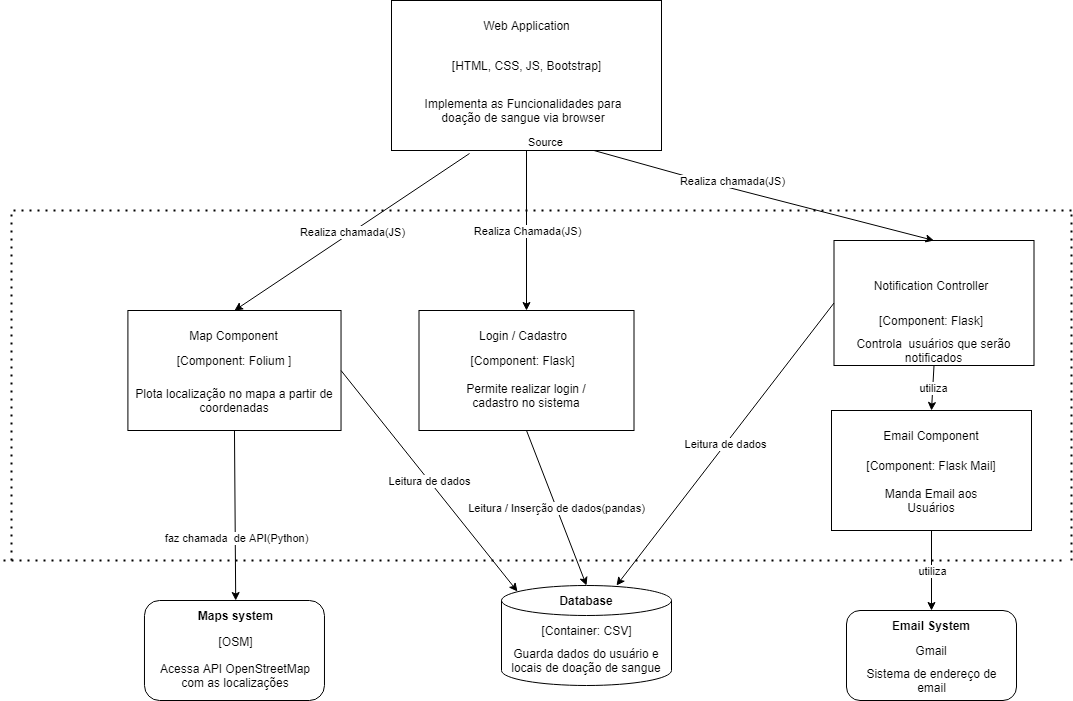

The diagram above was exported from draw.io. Its source (the exported page's mxGraphModel, read from the mxfile embedded in the PNG):
<mxGraphModel dx="928" dy="642" grid="1" gridSize="10" guides="1" tooltips="1" connect="1" arrows="1" fold="1" page="1" pageScale="1" pageWidth="1654" pageHeight="2336" math="0" shadow="0">
  <root>
    <mxCell id="0" />
    <mxCell id="1" parent="0" />
    <mxCell id="ph6qypYUxVJtHvOeB18U-7" value="" style="rounded=1;whiteSpace=wrap;html=1;" parent="1" vertex="1">
      <mxGeometry x="1115" y="850" width="170" height="90" as="geometry" />
    </mxCell>
    <mxCell id="D_FYnIKcANjWtqvWMzC7-8" value="" style="rounded=0;whiteSpace=wrap;html=1;" parent="1" vertex="1">
      <mxGeometry x="660" y="240" width="270" height="150" as="geometry" />
    </mxCell>
    <mxCell id="D_FYnIKcANjWtqvWMzC7-9" value="Web Application" style="text;html=1;strokeColor=none;fillColor=none;align=center;verticalAlign=middle;whiteSpace=wrap;rounded=0;" parent="1" vertex="1">
      <mxGeometry x="722.5" y="250" width="145" height="30" as="geometry" />
    </mxCell>
    <mxCell id="D_FYnIKcANjWtqvWMzC7-10" value="[HTML, CSS, JS, Bootstrap]" style="text;html=1;strokeColor=none;fillColor=none;align=center;verticalAlign=middle;whiteSpace=wrap;rounded=0;" parent="1" vertex="1">
      <mxGeometry x="716.5" y="290" width="157" height="30" as="geometry" />
    </mxCell>
    <mxCell id="N5p8X9_lUF_fWv0BPHn4-3" value="" style="shape=cylinder3;whiteSpace=wrap;html=1;boundedLbl=1;backgroundOutline=1;size=15;" parent="1" vertex="1">
      <mxGeometry x="770" y="825" width="170" height="100" as="geometry" />
    </mxCell>
    <mxCell id="N5p8X9_lUF_fWv0BPHn4-4" value="&lt;b&gt;Database&lt;/b&gt;" style="text;html=1;strokeColor=none;fillColor=none;align=center;verticalAlign=middle;whiteSpace=wrap;rounded=0;" parent="1" vertex="1">
      <mxGeometry x="825" y="825" width="60" height="30" as="geometry" />
    </mxCell>
    <mxCell id="N5p8X9_lUF_fWv0BPHn4-5" value="Guarda dados do usuário e locais de doação de sangue" style="text;html=1;strokeColor=none;fillColor=none;align=center;verticalAlign=middle;whiteSpace=wrap;rounded=0;" parent="1" vertex="1">
      <mxGeometry x="776.25" y="885" width="157.5" height="30" as="geometry" />
    </mxCell>
    <mxCell id="D_FYnIKcANjWtqvWMzC7-11" value="Implementa as Funcionalidades para doação de sangue via browser" style="text;html=1;strokeColor=none;fillColor=none;align=center;verticalAlign=middle;whiteSpace=wrap;rounded=0;" parent="1" vertex="1">
      <mxGeometry x="681.56" y="320" width="220" height="60" as="geometry" />
    </mxCell>
    <mxCell id="N5p8X9_lUF_fWv0BPHn4-6" value="[Container: CSV]" style="text;html=1;strokeColor=none;fillColor=none;align=center;verticalAlign=middle;whiteSpace=wrap;rounded=0;" parent="1" vertex="1">
      <mxGeometry x="802.5" y="855" width="105" height="30" as="geometry" />
    </mxCell>
    <mxCell id="N5p8X9_lUF_fWv0BPHn4-8" value="" style="rounded=1;whiteSpace=wrap;html=1;" parent="1" vertex="1">
      <mxGeometry x="412.9699999999999" y="840" width="180" height="100" as="geometry" />
    </mxCell>
    <mxCell id="N5p8X9_lUF_fWv0BPHn4-12" value="&lt;b&gt;Maps system&lt;/b&gt;" style="text;html=1;strokeColor=none;fillColor=none;align=center;verticalAlign=middle;whiteSpace=wrap;rounded=0;" parent="1" vertex="1">
      <mxGeometry x="456.7199999999999" y="840" width="95" height="30" as="geometry" />
    </mxCell>
    <mxCell id="N5p8X9_lUF_fWv0BPHn4-13" value="Acessa API OpenStreetMap com as localizações" style="text;html=1;strokeColor=none;fillColor=none;align=center;verticalAlign=middle;whiteSpace=wrap;rounded=0;" parent="1" vertex="1">
      <mxGeometry x="425.4699999999999" y="900" width="157.5" height="30" as="geometry" />
    </mxCell>
    <mxCell id="N5p8X9_lUF_fWv0BPHn4-14" value="[OSM]" style="text;html=1;strokeColor=none;fillColor=none;align=center;verticalAlign=middle;whiteSpace=wrap;rounded=0;" parent="1" vertex="1">
      <mxGeometry x="451.7199999999999" y="866" width="105" height="30" as="geometry" />
    </mxCell>
    <mxCell id="D_FYnIKcANjWtqvWMzC7-12" value="" style="rounded=0;whiteSpace=wrap;html=1;" parent="1" vertex="1">
      <mxGeometry x="396.40999999999997" y="550" width="213.12" height="120" as="geometry" />
    </mxCell>
    <mxCell id="D_FYnIKcANjWtqvWMzC7-13" value="Map Component" style="text;html=1;strokeColor=none;fillColor=none;align=center;verticalAlign=middle;whiteSpace=wrap;rounded=0;" parent="1" vertex="1">
      <mxGeometry x="450.4699999999999" y="550" width="105" height="50" as="geometry" />
    </mxCell>
    <mxCell id="D_FYnIKcANjWtqvWMzC7-14" value="" style="endArrow=none;dashed=1;html=1;dashPattern=1 3;strokeWidth=2;rounded=0;" parent="1" edge="1">
      <mxGeometry width="50" height="50" relative="1" as="geometry">
        <mxPoint x="280" y="800" as="sourcePoint" />
        <mxPoint x="280" y="450" as="targetPoint" />
        <Array as="points" />
      </mxGeometry>
    </mxCell>
    <mxCell id="D_FYnIKcANjWtqvWMzC7-15" value="" style="endArrow=none;dashed=1;html=1;dashPattern=1 3;strokeWidth=2;rounded=0;" parent="1" edge="1">
      <mxGeometry width="50" height="50" relative="1" as="geometry">
        <mxPoint x="1340" y="450" as="sourcePoint" />
        <mxPoint x="280" y="450" as="targetPoint" />
        <Array as="points" />
      </mxGeometry>
    </mxCell>
    <mxCell id="D_FYnIKcANjWtqvWMzC7-16" value="" style="endArrow=none;dashed=1;html=1;dashPattern=1 3;strokeWidth=2;rounded=0;" parent="1" edge="1">
      <mxGeometry width="50" height="50" relative="1" as="geometry">
        <mxPoint x="1330" y="800" as="sourcePoint" />
        <mxPoint x="270" y="800" as="targetPoint" />
        <Array as="points" />
      </mxGeometry>
    </mxCell>
    <mxCell id="D_FYnIKcANjWtqvWMzC7-17" value="" style="endArrow=none;dashed=1;html=1;dashPattern=1 3;strokeWidth=2;rounded=0;" parent="1" edge="1">
      <mxGeometry width="50" height="50" relative="1" as="geometry">
        <mxPoint x="1340" y="800" as="sourcePoint" />
        <mxPoint x="1340" y="450" as="targetPoint" />
        <Array as="points" />
      </mxGeometry>
    </mxCell>
    <mxCell id="D_FYnIKcANjWtqvWMzC7-18" value="" style="rounded=0;whiteSpace=wrap;html=1;" parent="1" vertex="1">
      <mxGeometry x="687.5" y="550" width="215" height="120" as="geometry" />
    </mxCell>
    <mxCell id="D_FYnIKcANjWtqvWMzC7-19" value="Login / Cadastro" style="text;html=1;strokeColor=none;fillColor=none;align=center;verticalAlign=middle;whiteSpace=wrap;rounded=0;" parent="1" vertex="1">
      <mxGeometry x="742.81" y="560" width="97.5" height="30" as="geometry" />
    </mxCell>
    <mxCell id="D_FYnIKcANjWtqvWMzC7-20" value="" style="rounded=0;whiteSpace=wrap;html=1;" parent="1" vertex="1">
      <mxGeometry x="1100" y="650" width="200" height="120" as="geometry" />
    </mxCell>
    <mxCell id="D_FYnIKcANjWtqvWMzC7-21" value="Email Component" style="text;html=1;strokeColor=none;fillColor=none;align=center;verticalAlign=middle;whiteSpace=wrap;rounded=0;" parent="1" vertex="1">
      <mxGeometry x="1145" y="660" width="110" height="30" as="geometry" />
    </mxCell>
    <mxCell id="D_FYnIKcANjWtqvWMzC7-22" value="[Component: Flask Mail]" style="text;html=1;strokeColor=none;fillColor=none;align=center;verticalAlign=middle;whiteSpace=wrap;rounded=0;" parent="1" vertex="1">
      <mxGeometry x="1120" y="690" width="160" height="30" as="geometry" />
    </mxCell>
    <mxCell id="ph6qypYUxVJtHvOeB18U-2" value="Email System" style="text;html=1;strokeColor=none;fillColor=none;align=center;verticalAlign=middle;whiteSpace=wrap;rounded=0;fontStyle=1" parent="1" vertex="1">
      <mxGeometry x="1150" y="855" width="100" height="20" as="geometry" />
    </mxCell>
    <mxCell id="ph6qypYUxVJtHvOeB18U-3" value="Manda Email aos Usuários" style="text;html=1;strokeColor=none;fillColor=none;align=center;verticalAlign=middle;whiteSpace=wrap;rounded=0;" parent="1" vertex="1">
      <mxGeometry x="1130" y="730" width="140" height="20" as="geometry" />
    </mxCell>
    <mxCell id="ph6qypYUxVJtHvOeB18U-4" value="Gmail" style="text;html=1;strokeColor=none;fillColor=none;align=center;verticalAlign=middle;whiteSpace=wrap;rounded=0;" parent="1" vertex="1">
      <mxGeometry x="1180" y="880" width="40" height="20" as="geometry" />
    </mxCell>
    <mxCell id="ph6qypYUxVJtHvOeB18U-5" value="Sistema de endereço de email&lt;br&gt;" style="text;html=1;strokeColor=none;fillColor=none;align=center;verticalAlign=middle;whiteSpace=wrap;rounded=0;" parent="1" vertex="1">
      <mxGeometry x="1127.5" y="910" width="145" height="20" as="geometry" />
    </mxCell>
    <mxCell id="ph6qypYUxVJtHvOeB18U-9" value="[Component: Folium ]" style="text;html=1;strokeColor=none;fillColor=none;align=center;verticalAlign=middle;whiteSpace=wrap;rounded=0;" parent="1" vertex="1">
      <mxGeometry x="429.84000000000003" y="590" width="146.25" height="20" as="geometry" />
    </mxCell>
    <mxCell id="lupMQkUCzxtwDIQckhmr-1" value="Permite realizar login / cadastro no sistema" style="text;html=1;strokeColor=none;fillColor=none;align=center;verticalAlign=middle;whiteSpace=wrap;rounded=0;" parent="1" vertex="1">
      <mxGeometry x="730" y="620" width="130" height="30" as="geometry" />
    </mxCell>
    <mxCell id="ph6qypYUxVJtHvOeB18U-10" value="" style="rounded=0;whiteSpace=wrap;html=1;" parent="1" vertex="1">
      <mxGeometry x="1102.5" y="480" width="200" height="125" as="geometry" />
    </mxCell>
    <mxCell id="ph6qypYUxVJtHvOeB18U-11" value="Notification Controller" style="text;html=1;strokeColor=none;fillColor=none;align=center;verticalAlign=middle;whiteSpace=wrap;rounded=0;" parent="1" vertex="1">
      <mxGeometry x="1130" y="515" width="140" height="20" as="geometry" />
    </mxCell>
    <mxCell id="ph6qypYUxVJtHvOeB18U-13" value="Plota localização no mapa a partir de coordenadas" style="text;html=1;strokeColor=none;fillColor=none;align=center;verticalAlign=middle;whiteSpace=wrap;rounded=0;" parent="1" vertex="1">
      <mxGeometry x="389.9999999999999" y="630" width="225.94" height="20" as="geometry" />
    </mxCell>
    <mxCell id="ph6qypYUxVJtHvOeB18U-14" value="[Component: Flask]" style="text;html=1;strokeColor=none;fillColor=none;align=center;verticalAlign=middle;whiteSpace=wrap;rounded=0;" parent="1" vertex="1">
      <mxGeometry x="1125" y="550" width="150" height="20" as="geometry" />
    </mxCell>
    <mxCell id="ph6qypYUxVJtHvOeB18U-15" value="Controla&amp;nbsp; usuários que serão notificados" style="text;html=1;strokeColor=none;fillColor=none;align=center;verticalAlign=middle;whiteSpace=wrap;rounded=0;" parent="1" vertex="1">
      <mxGeometry x="1105" y="580" width="195" height="20" as="geometry" />
    </mxCell>
    <mxCell id="ph6qypYUxVJtHvOeB18U-16" value="[Component: Flask]" style="text;html=1;strokeColor=none;fillColor=none;align=center;verticalAlign=middle;whiteSpace=wrap;rounded=0;" parent="1" vertex="1">
      <mxGeometry x="710.31" y="590" width="162.5" height="20" as="geometry" />
    </mxCell>
    <mxCell id="ph6qypYUxVJtHvOeB18U-17" value="" style="endArrow=classic;html=1;exitX=0.5;exitY=1;exitDx=0;exitDy=0;entryX=0.5;entryY=0;entryDx=0;entryDy=0;" parent="1" source="D_FYnIKcANjWtqvWMzC7-18" target="N5p8X9_lUF_fWv0BPHn4-4" edge="1">
      <mxGeometry relative="1" as="geometry">
        <mxPoint x="885" y="655" as="sourcePoint" />
        <mxPoint x="985" y="655" as="targetPoint" />
      </mxGeometry>
    </mxCell>
    <mxCell id="ph6qypYUxVJtHvOeB18U-18" value="Leitura / Inserção de dados(pandas)" style="edgeLabel;resizable=0;html=1;align=center;verticalAlign=middle;" parent="ph6qypYUxVJtHvOeB18U-17" connectable="0" vertex="1">
      <mxGeometry relative="1" as="geometry" />
    </mxCell>
    <mxCell id="ph6qypYUxVJtHvOeB18U-21" value="" style="endArrow=classic;html=1;exitX=0;exitY=0.5;exitDx=0;exitDy=0;entryX=1;entryY=0;entryDx=0;entryDy=0;" parent="1" source="ph6qypYUxVJtHvOeB18U-10" target="N5p8X9_lUF_fWv0BPHn4-4" edge="1">
      <mxGeometry relative="1" as="geometry">
        <mxPoint x="750" y="640" as="sourcePoint" />
        <mxPoint x="850" y="640" as="targetPoint" />
      </mxGeometry>
    </mxCell>
    <mxCell id="ph6qypYUxVJtHvOeB18U-22" value="Leitura de dados" style="edgeLabel;resizable=0;html=1;align=center;verticalAlign=middle;" parent="ph6qypYUxVJtHvOeB18U-21" connectable="0" vertex="1">
      <mxGeometry relative="1" as="geometry" />
    </mxCell>
    <mxCell id="ph6qypYUxVJtHvOeB18U-23" value="" style="endArrow=classic;html=1;exitX=0.5;exitY=1;exitDx=0;exitDy=0;entryX=0.5;entryY=0;entryDx=0;entryDy=0;" parent="1" source="ph6qypYUxVJtHvOeB18U-10" target="D_FYnIKcANjWtqvWMzC7-20" edge="1">
      <mxGeometry relative="1" as="geometry">
        <mxPoint x="1140" y="630" as="sourcePoint" />
        <mxPoint x="1240" y="630" as="targetPoint" />
      </mxGeometry>
    </mxCell>
    <mxCell id="ph6qypYUxVJtHvOeB18U-24" value="utiliza" style="edgeLabel;resizable=0;html=1;align=center;verticalAlign=middle;" parent="ph6qypYUxVJtHvOeB18U-23" connectable="0" vertex="1">
      <mxGeometry relative="1" as="geometry" />
    </mxCell>
    <mxCell id="ph6qypYUxVJtHvOeB18U-26" value="" style="endArrow=classic;html=1;exitX=0.5;exitY=1;exitDx=0;exitDy=0;entryX=0.5;entryY=0;entryDx=0;entryDy=0;" parent="1" source="D_FYnIKcANjWtqvWMzC7-20" target="ph6qypYUxVJtHvOeB18U-7" edge="1">
      <mxGeometry relative="1" as="geometry">
        <mxPoint x="1140" y="630" as="sourcePoint" />
        <mxPoint x="1240" y="630" as="targetPoint" />
      </mxGeometry>
    </mxCell>
    <mxCell id="ph6qypYUxVJtHvOeB18U-27" value="utiliza" style="edgeLabel;resizable=0;html=1;align=center;verticalAlign=middle;" parent="ph6qypYUxVJtHvOeB18U-26" connectable="0" vertex="1">
      <mxGeometry relative="1" as="geometry" />
    </mxCell>
    <mxCell id="ph6qypYUxVJtHvOeB18U-28" value="" style="endArrow=classic;html=1;exitX=0.5;exitY=1;exitDx=0;exitDy=0;entryX=0.5;entryY=0;entryDx=0;entryDy=0;" parent="1" source="D_FYnIKcANjWtqvWMzC7-12" target="N5p8X9_lUF_fWv0BPHn4-12" edge="1">
      <mxGeometry relative="1" as="geometry">
        <mxPoint x="580" y="780" as="sourcePoint" />
        <mxPoint x="850" y="640" as="targetPoint" />
      </mxGeometry>
    </mxCell>
    <mxCell id="ph6qypYUxVJtHvOeB18U-29" value="faz chamada&amp;nbsp; de API(Python)" style="edgeLabel;resizable=0;html=1;align=center;verticalAlign=middle;" parent="ph6qypYUxVJtHvOeB18U-28" connectable="0" vertex="1">
      <mxGeometry relative="1" as="geometry">
        <mxPoint x="1" y="23" as="offset" />
      </mxGeometry>
    </mxCell>
    <mxCell id="ph6qypYUxVJtHvOeB18U-30" value="" style="endArrow=classic;html=1;exitX=1;exitY=0.5;exitDx=0;exitDy=0;entryX=0.094;entryY=0.06;entryDx=0;entryDy=0;entryPerimeter=0;" parent="1" source="D_FYnIKcANjWtqvWMzC7-12" target="N5p8X9_lUF_fWv0BPHn4-3" edge="1">
      <mxGeometry relative="1" as="geometry">
        <mxPoint x="750" y="640" as="sourcePoint" />
        <mxPoint x="850" y="640" as="targetPoint" />
      </mxGeometry>
    </mxCell>
    <mxCell id="ph6qypYUxVJtHvOeB18U-31" value="Leitura de dados" style="edgeLabel;resizable=0;html=1;align=center;verticalAlign=middle;" parent="ph6qypYUxVJtHvOeB18U-30" connectable="0" vertex="1">
      <mxGeometry relative="1" as="geometry" />
    </mxCell>
    <mxCell id="ph6qypYUxVJtHvOeB18U-32" value="" style="endArrow=classic;html=1;exitX=0.5;exitY=1;exitDx=0;exitDy=0;entryX=0.5;entryY=0;entryDx=0;entryDy=0;" parent="1" source="D_FYnIKcANjWtqvWMzC7-8" target="D_FYnIKcANjWtqvWMzC7-18" edge="1">
      <mxGeometry relative="1" as="geometry">
        <mxPoint x="720" y="640" as="sourcePoint" />
        <mxPoint x="880" y="640" as="targetPoint" />
      </mxGeometry>
    </mxCell>
    <mxCell id="ph6qypYUxVJtHvOeB18U-33" value="Realiza Chamada(JS)" style="edgeLabel;resizable=0;html=1;align=center;verticalAlign=middle;" parent="ph6qypYUxVJtHvOeB18U-32" connectable="0" vertex="1">
      <mxGeometry relative="1" as="geometry" />
    </mxCell>
    <mxCell id="ph6qypYUxVJtHvOeB18U-34" value="Source" style="edgeLabel;resizable=0;html=1;align=left;verticalAlign=bottom;" parent="ph6qypYUxVJtHvOeB18U-32" connectable="0" vertex="1">
      <mxGeometry x="-1" relative="1" as="geometry" />
    </mxCell>
    <mxCell id="ph6qypYUxVJtHvOeB18U-40" value="" style="endArrow=classic;html=1;exitX=0.289;exitY=1.02;exitDx=0;exitDy=0;exitPerimeter=0;entryX=0.5;entryY=0;entryDx=0;entryDy=0;" parent="1" source="D_FYnIKcANjWtqvWMzC7-8" target="D_FYnIKcANjWtqvWMzC7-13" edge="1">
      <mxGeometry relative="1" as="geometry">
        <mxPoint x="750" y="450" as="sourcePoint" />
        <mxPoint x="850" y="640" as="targetPoint" />
      </mxGeometry>
    </mxCell>
    <mxCell id="ph6qypYUxVJtHvOeB18U-41" value="Realiza chamada(JS)" style="edgeLabel;resizable=0;html=1;align=center;verticalAlign=middle;" parent="ph6qypYUxVJtHvOeB18U-40" connectable="0" vertex="1">
      <mxGeometry relative="1" as="geometry" />
    </mxCell>
    <mxCell id="ph6qypYUxVJtHvOeB18U-42" value="" style="endArrow=classic;html=1;exitX=0.75;exitY=1;exitDx=0;exitDy=0;entryX=0.5;entryY=0;entryDx=0;entryDy=0;" parent="1" source="D_FYnIKcANjWtqvWMzC7-8" target="ph6qypYUxVJtHvOeB18U-10" edge="1">
      <mxGeometry relative="1" as="geometry">
        <mxPoint x="750" y="500" as="sourcePoint" />
        <mxPoint x="850" y="500" as="targetPoint" />
        <Array as="points">
          <mxPoint x="970" y="420" />
        </Array>
      </mxGeometry>
    </mxCell>
    <mxCell id="ph6qypYUxVJtHvOeB18U-43" value="Realiza chamada(JS)" style="edgeLabel;resizable=0;html=1;align=center;verticalAlign=middle;" parent="ph6qypYUxVJtHvOeB18U-42" connectable="0" vertex="1">
      <mxGeometry relative="1" as="geometry">
        <mxPoint x="-32" y="-16" as="offset" />
      </mxGeometry>
    </mxCell>
  </root>
</mxGraphModel>